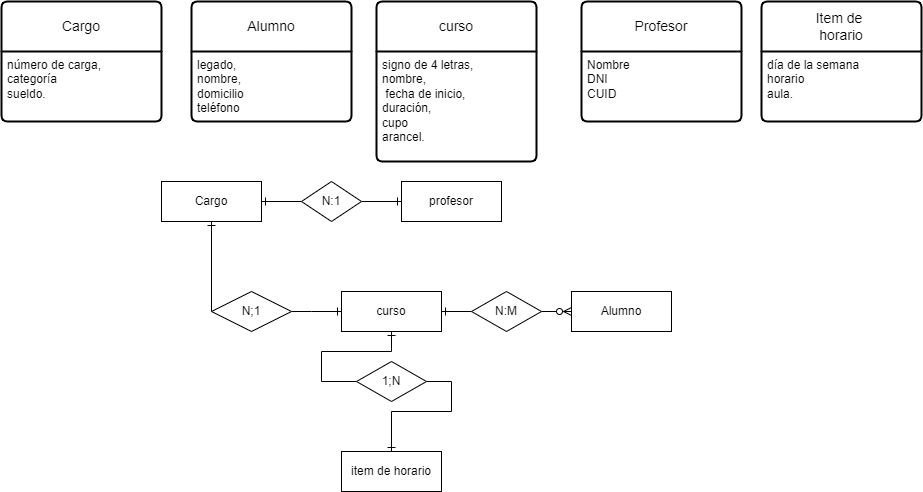

The diagram above was exported from draw.io. Its source (the exported page's mxGraphModel, read from the mxfile embedded in the PNG):
<mxGraphModel dx="2450" dy="742" grid="1" gridSize="10" guides="1" tooltips="1" connect="1" arrows="1" fold="1" page="1" pageScale="1" pageWidth="850" pageHeight="1100" math="0" shadow="0" extFonts="Permanent Marker^https://fonts.googleapis.com/css?family=Permanent+Marker">
  <root>
    <mxCell id="0" />
    <mxCell id="1" parent="0" />
    <mxCell id="A4jn0j369hEsUNwBMZbT-1" value="&lt;font style=&quot;vertical-align: inherit;&quot;&gt;&lt;font style=&quot;vertical-align: inherit;&quot;&gt;curso&lt;/font&gt;&lt;/font&gt;" style="swimlane;childLayout=stackLayout;horizontal=1;startSize=50;horizontalStack=0;rounded=1;fontSize=14;fontStyle=0;strokeWidth=2;resizeParent=0;resizeLast=1;shadow=0;dashed=0;align=center;arcSize=4;whiteSpace=wrap;html=1;" vertex="1" parent="1">
      <mxGeometry x="265" y="260" width="160" height="160" as="geometry" />
    </mxCell>
    <mxCell id="A4jn0j369hEsUNwBMZbT-2" value="&lt;font style=&quot;vertical-align: inherit;&quot;&gt;&lt;font style=&quot;vertical-align: inherit;&quot;&gt;&lt;font style=&quot;vertical-align: inherit;&quot;&gt;&lt;font style=&quot;vertical-align: inherit;&quot;&gt;&lt;font style=&quot;vertical-align: inherit;&quot;&gt;&lt;font style=&quot;vertical-align: inherit;&quot;&gt;&lt;font style=&quot;vertical-align: inherit;&quot;&gt;&lt;font style=&quot;vertical-align: inherit;&quot;&gt;&lt;font style=&quot;vertical-align: inherit;&quot;&gt;&lt;font style=&quot;vertical-align: inherit;&quot;&gt;signo de 4 letras,&amp;nbsp;&lt;/font&gt;&lt;/font&gt;&lt;/font&gt;&lt;/font&gt;&lt;/font&gt;&lt;/font&gt;&lt;/font&gt;&lt;/font&gt;&lt;/font&gt;&lt;/font&gt;&lt;div&gt;&lt;font style=&quot;vertical-align: inherit;&quot;&gt;&lt;font style=&quot;vertical-align: inherit;&quot;&gt;&lt;font style=&quot;vertical-align: inherit;&quot;&gt;&lt;font style=&quot;vertical-align: inherit;&quot;&gt;&lt;font style=&quot;vertical-align: inherit;&quot;&gt;&lt;font style=&quot;vertical-align: inherit;&quot;&gt;&lt;font style=&quot;vertical-align: inherit;&quot;&gt;&lt;font style=&quot;vertical-align: inherit;&quot;&gt;nombre,&lt;/font&gt;&lt;/font&gt;&lt;/font&gt;&lt;/font&gt;&lt;/font&gt;&lt;/font&gt;&lt;/font&gt;&lt;/font&gt;&lt;div&gt;&lt;font style=&quot;vertical-align: inherit;&quot;&gt;&lt;font style=&quot;vertical-align: inherit;&quot;&gt;&lt;font style=&quot;vertical-align: inherit;&quot;&gt;&lt;font style=&quot;vertical-align: inherit;&quot;&gt;&lt;font style=&quot;vertical-align: inherit;&quot;&gt;&lt;font style=&quot;vertical-align: inherit;&quot;&gt;&lt;font style=&quot;vertical-align: inherit;&quot;&gt;&lt;font style=&quot;vertical-align: inherit;&quot;&gt;&amp;nbsp;fecha de inicio,&amp;nbsp;&lt;/font&gt;&lt;/font&gt;&lt;/font&gt;&lt;/font&gt;&lt;/font&gt;&lt;/font&gt;&lt;/font&gt;&lt;/font&gt;&lt;/div&gt;&lt;div&gt;&lt;font style=&quot;vertical-align: inherit;&quot;&gt;&lt;font style=&quot;vertical-align: inherit;&quot;&gt;&lt;font style=&quot;vertical-align: inherit;&quot;&gt;&lt;font style=&quot;vertical-align: inherit;&quot;&gt;&lt;font style=&quot;vertical-align: inherit;&quot;&gt;&lt;font style=&quot;vertical-align: inherit;&quot;&gt;duración,&amp;nbsp;&lt;/font&gt;&lt;/font&gt;&lt;/font&gt;&lt;/font&gt;&lt;/font&gt;&lt;/font&gt;&lt;div&gt;&lt;font style=&quot;vertical-align: inherit;&quot;&gt;&lt;font style=&quot;vertical-align: inherit;&quot;&gt;&lt;font style=&quot;vertical-align: inherit;&quot;&gt;&lt;font style=&quot;vertical-align: inherit;&quot;&gt;cupo&amp;nbsp;&lt;/font&gt;&lt;/font&gt;&lt;/font&gt;&lt;/font&gt;&lt;div&gt;&lt;font style=&quot;vertical-align: inherit;&quot;&gt;&lt;font style=&quot;vertical-align: inherit;&quot;&gt;arancel.&lt;/font&gt;&lt;/font&gt;&lt;/div&gt;&lt;/div&gt;&lt;/div&gt;&lt;/div&gt;" style="align=left;strokeColor=none;fillColor=none;spacingLeft=4;fontSize=12;verticalAlign=top;resizable=0;rotatable=0;part=1;html=1;" vertex="1" parent="A4jn0j369hEsUNwBMZbT-1">
      <mxGeometry y="50" width="160" height="110" as="geometry" />
    </mxCell>
    <mxCell id="A4jn0j369hEsUNwBMZbT-4" value="&lt;font style=&quot;vertical-align: inherit;&quot;&gt;&lt;font style=&quot;vertical-align: inherit;&quot;&gt;Profesor&lt;/font&gt;&lt;/font&gt;" style="swimlane;childLayout=stackLayout;horizontal=1;startSize=50;horizontalStack=0;rounded=1;fontSize=14;fontStyle=0;strokeWidth=2;resizeParent=0;resizeLast=1;shadow=0;dashed=0;align=center;arcSize=4;whiteSpace=wrap;html=1;" vertex="1" parent="1">
      <mxGeometry x="470" y="260" width="160" height="120" as="geometry" />
    </mxCell>
    <mxCell id="A4jn0j369hEsUNwBMZbT-5" value="&lt;font style=&quot;vertical-align: inherit;&quot;&gt;&lt;font style=&quot;vertical-align: inherit;&quot;&gt;Nombre&lt;/font&gt;&lt;/font&gt;&lt;div&gt;&lt;font style=&quot;vertical-align: inherit;&quot;&gt;&lt;font style=&quot;vertical-align: inherit;&quot;&gt;&lt;font style=&quot;vertical-align: inherit;&quot;&gt;&lt;font style=&quot;vertical-align: inherit;&quot;&gt;DNI&lt;/font&gt;&lt;/font&gt;&lt;/font&gt;&lt;/font&gt;&lt;/div&gt;&lt;div&gt;&lt;font style=&quot;vertical-align: inherit;&quot;&gt;&lt;font style=&quot;vertical-align: inherit;&quot;&gt;&lt;font style=&quot;vertical-align: inherit;&quot;&gt;&lt;font style=&quot;vertical-align: inherit;&quot;&gt;CUID&lt;/font&gt;&lt;/font&gt;&lt;/font&gt;&lt;/font&gt;&lt;/div&gt;&lt;div&gt;&lt;font style=&quot;vertical-align: inherit;&quot;&gt;&lt;font style=&quot;vertical-align: inherit;&quot;&gt;&lt;font style=&quot;vertical-align: inherit;&quot;&gt;&lt;font style=&quot;vertical-align: inherit;&quot;&gt;&lt;br&gt;&lt;/font&gt;&lt;/font&gt;&lt;/font&gt;&lt;/font&gt;&lt;/div&gt;" style="align=left;strokeColor=none;fillColor=none;spacingLeft=4;fontSize=12;verticalAlign=top;resizable=0;rotatable=0;part=1;html=1;" vertex="1" parent="A4jn0j369hEsUNwBMZbT-4">
      <mxGeometry y="50" width="160" height="70" as="geometry" />
    </mxCell>
    <mxCell id="A4jn0j369hEsUNwBMZbT-6" value="&lt;font style=&quot;vertical-align: inherit;&quot;&gt;&lt;font style=&quot;vertical-align: inherit;&quot;&gt;Item de&amp;nbsp;&lt;/font&gt;&lt;/font&gt;&lt;div&gt;&lt;font style=&quot;vertical-align: inherit;&quot;&gt;&lt;font style=&quot;vertical-align: inherit;&quot;&gt;&lt;font style=&quot;vertical-align: inherit;&quot;&gt;&lt;font style=&quot;vertical-align: inherit;&quot;&gt;horario&lt;/font&gt;&lt;/font&gt;&lt;/font&gt;&lt;/font&gt;&lt;/div&gt;" style="swimlane;childLayout=stackLayout;horizontal=1;startSize=50;horizontalStack=0;rounded=1;fontSize=14;fontStyle=0;strokeWidth=2;resizeParent=0;resizeLast=1;shadow=0;dashed=0;align=center;arcSize=4;whiteSpace=wrap;html=1;" vertex="1" parent="1">
      <mxGeometry x="650" y="260" width="160" height="120" as="geometry" />
    </mxCell>
    <mxCell id="A4jn0j369hEsUNwBMZbT-7" value="&lt;font style=&quot;vertical-align: inherit;&quot;&gt;&lt;font style=&quot;vertical-align: inherit;&quot;&gt;&lt;font style=&quot;vertical-align: inherit;&quot;&gt;&lt;font style=&quot;vertical-align: inherit;&quot;&gt;&lt;font style=&quot;vertical-align: inherit;&quot;&gt;&lt;font style=&quot;vertical-align: inherit;&quot;&gt;día de la semana&amp;nbsp;&lt;/font&gt;&lt;/font&gt;&lt;/font&gt;&lt;/font&gt;&lt;/font&gt;&lt;/font&gt;&lt;div&gt;&lt;font style=&quot;vertical-align: inherit;&quot;&gt;&lt;font style=&quot;vertical-align: inherit;&quot;&gt;&lt;font style=&quot;vertical-align: inherit;&quot;&gt;&lt;font style=&quot;vertical-align: inherit;&quot;&gt;horario&lt;/font&gt;&lt;/font&gt;&lt;/font&gt;&lt;/font&gt;&lt;div&gt;&lt;font style=&quot;vertical-align: inherit;&quot;&gt;&lt;font style=&quot;vertical-align: inherit;&quot;&gt;aula.&lt;/font&gt;&lt;/font&gt;&lt;/div&gt;&lt;/div&gt;" style="align=left;strokeColor=none;fillColor=none;spacingLeft=4;fontSize=12;verticalAlign=top;resizable=0;rotatable=0;part=1;html=1;" vertex="1" parent="A4jn0j369hEsUNwBMZbT-6">
      <mxGeometry y="50" width="160" height="70" as="geometry" />
    </mxCell>
    <mxCell id="A4jn0j369hEsUNwBMZbT-8" value="&lt;font style=&quot;vertical-align: inherit;&quot;&gt;&lt;font style=&quot;vertical-align: inherit;&quot;&gt;Alumno&lt;/font&gt;&lt;/font&gt;" style="swimlane;childLayout=stackLayout;horizontal=1;startSize=50;horizontalStack=0;rounded=1;fontSize=14;fontStyle=0;strokeWidth=2;resizeParent=0;resizeLast=1;shadow=0;dashed=0;align=center;arcSize=4;whiteSpace=wrap;html=1;" vertex="1" parent="1">
      <mxGeometry x="80" y="260" width="160" height="120" as="geometry" />
    </mxCell>
    <mxCell id="A4jn0j369hEsUNwBMZbT-9" value="&lt;font style=&quot;vertical-align: inherit;&quot;&gt;&lt;font style=&quot;vertical-align: inherit;&quot;&gt;&lt;font style=&quot;vertical-align: inherit;&quot;&gt;&lt;font style=&quot;vertical-align: inherit;&quot;&gt;&lt;font style=&quot;vertical-align: inherit;&quot;&gt;&lt;font style=&quot;vertical-align: inherit;&quot;&gt;&lt;font style=&quot;vertical-align: inherit;&quot;&gt;&lt;font style=&quot;vertical-align: inherit;&quot;&gt;legado,&amp;nbsp;&lt;/font&gt;&lt;/font&gt;&lt;/font&gt;&lt;/font&gt;&lt;/font&gt;&lt;/font&gt;&lt;/font&gt;&lt;/font&gt;&lt;div&gt;&lt;font style=&quot;vertical-align: inherit;&quot;&gt;&lt;font style=&quot;vertical-align: inherit;&quot;&gt;&lt;font style=&quot;vertical-align: inherit;&quot;&gt;&lt;font style=&quot;vertical-align: inherit;&quot;&gt;&lt;font style=&quot;vertical-align: inherit;&quot;&gt;&lt;font style=&quot;vertical-align: inherit;&quot;&gt;nombre,&amp;nbsp;&lt;/font&gt;&lt;/font&gt;&lt;/font&gt;&lt;/font&gt;&lt;/font&gt;&lt;/font&gt;&lt;div&gt;&lt;font style=&quot;vertical-align: inherit;&quot;&gt;&lt;font style=&quot;vertical-align: inherit;&quot;&gt;&lt;font style=&quot;vertical-align: inherit;&quot;&gt;&lt;font style=&quot;vertical-align: inherit;&quot;&gt;domicilio&amp;nbsp;&lt;/font&gt;&lt;/font&gt;&lt;/font&gt;&lt;/font&gt;&lt;div&gt;&lt;font style=&quot;vertical-align: inherit;&quot;&gt;&lt;font style=&quot;vertical-align: inherit;&quot;&gt;teléfono&lt;/font&gt;&lt;/font&gt;&lt;/div&gt;&lt;/div&gt;&lt;/div&gt;" style="align=left;strokeColor=none;fillColor=none;spacingLeft=4;fontSize=12;verticalAlign=top;resizable=0;rotatable=0;part=1;html=1;" vertex="1" parent="A4jn0j369hEsUNwBMZbT-8">
      <mxGeometry y="50" width="160" height="70" as="geometry" />
    </mxCell>
    <mxCell id="A4jn0j369hEsUNwBMZbT-10" value="&lt;font style=&quot;vertical-align: inherit;&quot;&gt;&lt;font style=&quot;vertical-align: inherit;&quot;&gt;Cargo&lt;/font&gt;&lt;/font&gt;" style="swimlane;childLayout=stackLayout;horizontal=1;startSize=50;horizontalStack=0;rounded=1;fontSize=14;fontStyle=0;strokeWidth=2;resizeParent=0;resizeLast=1;shadow=0;dashed=0;align=center;arcSize=4;whiteSpace=wrap;html=1;" vertex="1" parent="1">
      <mxGeometry x="-110" y="260" width="160" height="120" as="geometry" />
    </mxCell>
    <mxCell id="A4jn0j369hEsUNwBMZbT-11" value="&lt;font style=&quot;vertical-align: inherit;&quot;&gt;&lt;font style=&quot;vertical-align: inherit;&quot;&gt;&lt;font style=&quot;vertical-align: inherit;&quot;&gt;&lt;font style=&quot;vertical-align: inherit;&quot;&gt;&lt;font style=&quot;vertical-align: inherit;&quot;&gt;&lt;font style=&quot;vertical-align: inherit;&quot;&gt;número de carga,&amp;nbsp;&lt;/font&gt;&lt;/font&gt;&lt;/font&gt;&lt;/font&gt;&lt;/font&gt;&lt;/font&gt;&lt;div&gt;&lt;font style=&quot;vertical-align: inherit;&quot;&gt;&lt;font style=&quot;vertical-align: inherit;&quot;&gt;&lt;font style=&quot;vertical-align: inherit;&quot;&gt;&lt;font style=&quot;vertical-align: inherit;&quot;&gt;categoría&amp;nbsp;&lt;/font&gt;&lt;/font&gt;&lt;/font&gt;&lt;/font&gt;&lt;div&gt;&lt;font style=&quot;vertical-align: inherit;&quot;&gt;&lt;font style=&quot;vertical-align: inherit;&quot;&gt;sueldo.&lt;/font&gt;&lt;/font&gt;&lt;/div&gt;&lt;/div&gt;" style="align=left;strokeColor=none;fillColor=none;spacingLeft=4;fontSize=12;verticalAlign=top;resizable=0;rotatable=0;part=1;html=1;" vertex="1" parent="A4jn0j369hEsUNwBMZbT-10">
      <mxGeometry y="50" width="160" height="70" as="geometry" />
    </mxCell>
    <mxCell id="A4jn0j369hEsUNwBMZbT-12" value="Cargo" style="whiteSpace=wrap;html=1;align=center;" vertex="1" parent="1">
      <mxGeometry x="50" y="440" width="100" height="40" as="geometry" />
    </mxCell>
    <mxCell id="A4jn0j369hEsUNwBMZbT-13" value="Alumno" style="whiteSpace=wrap;html=1;align=center;" vertex="1" parent="1">
      <mxGeometry x="460" y="550" width="100" height="40" as="geometry" />
    </mxCell>
    <mxCell id="A4jn0j369hEsUNwBMZbT-14" value="curso" style="whiteSpace=wrap;html=1;align=center;" vertex="1" parent="1">
      <mxGeometry x="230" y="550" width="100" height="40" as="geometry" />
    </mxCell>
    <mxCell id="A4jn0j369hEsUNwBMZbT-15" value="profesor" style="whiteSpace=wrap;html=1;align=center;" vertex="1" parent="1">
      <mxGeometry x="290" y="440" width="100" height="40" as="geometry" />
    </mxCell>
    <mxCell id="A4jn0j369hEsUNwBMZbT-16" value="item de horario" style="whiteSpace=wrap;html=1;align=center;" vertex="1" parent="1">
      <mxGeometry x="230" y="710" width="100" height="40" as="geometry" />
    </mxCell>
    <mxCell id="A4jn0j369hEsUNwBMZbT-17" value="" style="endArrow=ERone;html=1;rounded=0;exitX=1;exitY=0.5;exitDx=0;exitDy=0;entryX=0;entryY=0.5;entryDx=0;entryDy=0;endFill=0;" edge="1" parent="1" source="A4jn0j369hEsUNwBMZbT-23" target="A4jn0j369hEsUNwBMZbT-15">
      <mxGeometry relative="1" as="geometry">
        <mxPoint x="170" y="540" as="sourcePoint" />
        <mxPoint x="330" y="540" as="targetPoint" />
      </mxGeometry>
    </mxCell>
    <mxCell id="A4jn0j369hEsUNwBMZbT-18" value="" style="endArrow=ERone;html=1;rounded=0;exitX=1;exitY=0.5;exitDx=0;exitDy=0;entryX=0;entryY=0.5;entryDx=0;entryDy=0;endFill=0;" edge="1" parent="1" source="A4jn0j369hEsUNwBMZbT-21" target="A4jn0j369hEsUNwBMZbT-14">
      <mxGeometry relative="1" as="geometry">
        <mxPoint x="170" y="640" as="sourcePoint" />
        <mxPoint x="330" y="640" as="targetPoint" />
        <Array as="points">
          <mxPoint x="200" y="570" />
        </Array>
      </mxGeometry>
    </mxCell>
    <mxCell id="A4jn0j369hEsUNwBMZbT-19" value="" style="endArrow=ERzeroToMany;html=1;rounded=0;exitX=1;exitY=0.5;exitDx=0;exitDy=0;entryX=0;entryY=0.5;entryDx=0;entryDy=0;endFill=0;" edge="1" parent="1" source="A4jn0j369hEsUNwBMZbT-25" target="A4jn0j369hEsUNwBMZbT-13">
      <mxGeometry relative="1" as="geometry">
        <mxPoint x="280" y="610" as="sourcePoint" />
        <mxPoint x="440" y="610" as="targetPoint" />
      </mxGeometry>
    </mxCell>
    <mxCell id="A4jn0j369hEsUNwBMZbT-20" value="" style="endArrow=ERone;html=1;rounded=0;exitX=1;exitY=0.5;exitDx=0;exitDy=0;entryX=0.5;entryY=0;entryDx=0;entryDy=0;endFill=0;" edge="1" parent="1" source="A4jn0j369hEsUNwBMZbT-27" target="A4jn0j369hEsUNwBMZbT-16">
      <mxGeometry relative="1" as="geometry">
        <mxPoint x="230" y="680" as="sourcePoint" />
        <mxPoint x="390" y="680" as="targetPoint" />
        <Array as="points">
          <mxPoint x="340" y="640" />
          <mxPoint x="340" y="670" />
          <mxPoint x="280" y="670" />
        </Array>
      </mxGeometry>
    </mxCell>
    <mxCell id="A4jn0j369hEsUNwBMZbT-22" value="" style="endArrow=none;html=1;rounded=0;exitX=0.5;exitY=1;exitDx=0;exitDy=0;entryX=0;entryY=0.5;entryDx=0;entryDy=0;startArrow=ERone;startFill=0;" edge="1" parent="1" source="A4jn0j369hEsUNwBMZbT-12" target="A4jn0j369hEsUNwBMZbT-21">
      <mxGeometry relative="1" as="geometry">
        <mxPoint x="100" y="480" as="sourcePoint" />
        <mxPoint x="230" y="570" as="targetPoint" />
        <Array as="points" />
      </mxGeometry>
    </mxCell>
    <mxCell id="A4jn0j369hEsUNwBMZbT-21" value="N;1" style="shape=rhombus;perimeter=rhombusPerimeter;whiteSpace=wrap;html=1;align=center;" vertex="1" parent="1">
      <mxGeometry x="100" y="550" width="80" height="40" as="geometry" />
    </mxCell>
    <mxCell id="A4jn0j369hEsUNwBMZbT-24" value="" style="endArrow=none;html=1;rounded=0;exitX=1;exitY=0.5;exitDx=0;exitDy=0;entryX=0;entryY=0.5;entryDx=0;entryDy=0;startArrow=ERone;startFill=0;" edge="1" parent="1" source="A4jn0j369hEsUNwBMZbT-12" target="A4jn0j369hEsUNwBMZbT-23">
      <mxGeometry relative="1" as="geometry">
        <mxPoint x="150" y="460" as="sourcePoint" />
        <mxPoint x="290" y="460" as="targetPoint" />
      </mxGeometry>
    </mxCell>
    <mxCell id="A4jn0j369hEsUNwBMZbT-23" value="N:1" style="shape=rhombus;perimeter=rhombusPerimeter;whiteSpace=wrap;html=1;align=center;" vertex="1" parent="1">
      <mxGeometry x="190" y="440" width="60" height="40" as="geometry" />
    </mxCell>
    <mxCell id="A4jn0j369hEsUNwBMZbT-26" value="" style="endArrow=none;html=1;rounded=0;exitX=1;exitY=0.5;exitDx=0;exitDy=0;entryX=0;entryY=0.5;entryDx=0;entryDy=0;startArrow=ERone;startFill=0;" edge="1" parent="1" source="A4jn0j369hEsUNwBMZbT-14" target="A4jn0j369hEsUNwBMZbT-25">
      <mxGeometry relative="1" as="geometry">
        <mxPoint x="330" y="570" as="sourcePoint" />
        <mxPoint x="460" y="570" as="targetPoint" />
      </mxGeometry>
    </mxCell>
    <mxCell id="A4jn0j369hEsUNwBMZbT-25" value="N:M" style="shape=rhombus;perimeter=rhombusPerimeter;whiteSpace=wrap;html=1;align=center;" vertex="1" parent="1">
      <mxGeometry x="360" y="550" width="70" height="40" as="geometry" />
    </mxCell>
    <mxCell id="A4jn0j369hEsUNwBMZbT-28" value="" style="endArrow=none;html=1;rounded=0;exitX=0.5;exitY=1;exitDx=0;exitDy=0;entryX=0;entryY=0.5;entryDx=0;entryDy=0;startArrow=ERone;startFill=0;" edge="1" parent="1" source="A4jn0j369hEsUNwBMZbT-14" target="A4jn0j369hEsUNwBMZbT-27">
      <mxGeometry relative="1" as="geometry">
        <mxPoint x="280" y="590" as="sourcePoint" />
        <mxPoint x="280" y="710" as="targetPoint" />
        <Array as="points">
          <mxPoint x="280" y="610" />
          <mxPoint x="210" y="610" />
          <mxPoint x="210" y="640" />
        </Array>
      </mxGeometry>
    </mxCell>
    <mxCell id="A4jn0j369hEsUNwBMZbT-27" value="1;N" style="shape=rhombus;perimeter=rhombusPerimeter;whiteSpace=wrap;html=1;align=center;" vertex="1" parent="1">
      <mxGeometry x="245" y="620" width="70" height="40" as="geometry" />
    </mxCell>
  </root>
</mxGraphModel>